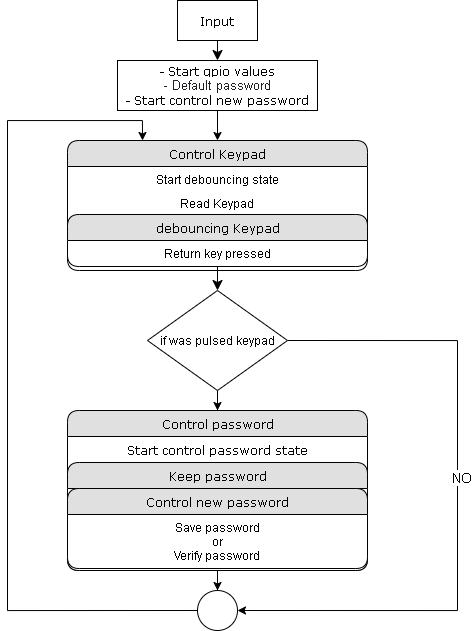

The diagram above was exported from draw.io. Its source (the exported page's mxGraphModel, read from the mxfile embedded in the PNG):
<mxGraphModel dx="1504" dy="645" grid="1" gridSize="10" guides="1" tooltips="1" connect="1" arrows="1" fold="1" page="1" pageScale="1" pageWidth="1100" pageHeight="850" background="#ffffff" math="0" shadow="0">
  <root>
    <mxCell id="0" />
    <mxCell id="1" parent="0" />
    <mxCell id="1fdf3b25b50cf41e-27" style="edgeStyle=none;html=1;labelBackgroundColor=none;startFill=0;startSize=8;endFill=1;endSize=8;fontFamily=Verdana;fontSize=12;entryX=0.5;entryY=0;entryDx=0;entryDy=0;" parent="1" source="17472293e6e8944d-30" target="72ILf7W11x74l7T7CDjd-3" edge="1">
      <mxGeometry relative="1" as="geometry">
        <mxPoint x="240" y="168" as="targetPoint" />
      </mxGeometry>
    </mxCell>
    <mxCell id="17472293e6e8944d-30" value="Input" style="whiteSpace=wrap;html=1;rounded=0;shadow=0;comic=0;labelBackgroundColor=none;strokeWidth=1;fontFamily=Verdana;fontSize=12;align=center;" parent="1" vertex="1">
      <mxGeometry x="440" y="100" width="80" height="40" as="geometry" />
    </mxCell>
    <mxCell id="1fdf3b25b50cf41e-1" value="Control Keypad" style="swimlane;html=1;fontStyle=0;childLayout=stackLayout;horizontal=1;startSize=26;fillColor=#e0e0e0;horizontalStack=0;resizeParent=1;resizeLast=0;collapsible=1;marginBottom=0;swimlaneFillColor=#ffffff;align=center;rounded=1;shadow=0;comic=0;labelBackgroundColor=none;strokeWidth=1;fontFamily=Verdana;fontSize=12" parent="1" vertex="1">
      <mxGeometry x="330" y="240" width="300" height="130" as="geometry">
        <mxRectangle x="330" y="240" width="50" height="26" as="alternateBounds" />
      </mxGeometry>
    </mxCell>
    <mxCell id="1fdf3b25b50cf41e-2" value="Start debouncing state" style="text;html=1;strokeColor=none;fillColor=none;spacingLeft=4;spacingRight=4;whiteSpace=wrap;overflow=hidden;rotatable=0;points=[[0,0.5],[1,0.5]];portConstraint=eastwest;align=center;" parent="1fdf3b25b50cf41e-1" vertex="1">
      <mxGeometry y="26" width="300" height="24" as="geometry" />
    </mxCell>
    <mxCell id="72ILf7W11x74l7T7CDjd-2" value="Read Keypad" style="text;html=1;strokeColor=none;fillColor=none;spacingLeft=4;spacingRight=4;whiteSpace=wrap;overflow=hidden;rotatable=0;points=[[0,0.5],[1,0.5]];portConstraint=eastwest;align=center;" vertex="1" parent="1fdf3b25b50cf41e-1">
      <mxGeometry y="50" width="300" height="24" as="geometry" />
    </mxCell>
    <mxCell id="1fdf3b25b50cf41e-7" value="debouncing Keypad" style="swimlane;html=1;fontStyle=0;childLayout=stackLayout;horizontal=1;startSize=26;fillColor=#e0e0e0;horizontalStack=0;resizeParent=1;resizeLast=0;collapsible=1;marginBottom=0;swimlaneFillColor=#ffffff;align=center;rounded=1;shadow=0;comic=0;labelBackgroundColor=none;strokeWidth=1;fontFamily=Verdana;fontSize=12" parent="1fdf3b25b50cf41e-1" vertex="1">
      <mxGeometry y="74" width="300" height="52" as="geometry">
        <mxRectangle y="74" width="300" height="26" as="alternateBounds" />
      </mxGeometry>
    </mxCell>
    <mxCell id="1fdf3b25b50cf41e-8" value="Return&amp;nbsp;&lt;span&gt;key pressed&lt;/span&gt;" style="text;html=1;strokeColor=none;fillColor=none;spacingLeft=4;spacingRight=4;whiteSpace=wrap;overflow=hidden;rotatable=0;points=[[0,0.5],[1,0.5]];portConstraint=eastwest;align=center;" parent="1fdf3b25b50cf41e-7" vertex="1">
      <mxGeometry y="26" width="300" height="26" as="geometry" />
    </mxCell>
    <mxCell id="1fdf3b25b50cf41e-40" style="edgeStyle=none;html=1;labelBackgroundColor=none;startFill=0;startSize=8;endFill=1;endSize=8;fontFamily=Verdana;fontSize=12;" parent="1fdf3b25b50cf41e-1" target="1fdf3b25b50cf41e-7" edge="1">
      <mxGeometry relative="1" as="geometry">
        <mxPoint x="150" y="126" as="sourcePoint" />
      </mxGeometry>
    </mxCell>
    <mxCell id="1fdf3b25b50cf41e-39" style="edgeStyle=none;html=1;labelBackgroundColor=none;startFill=0;startSize=8;endFill=1;endSize=8;fontFamily=Verdana;fontSize=12;entryX=0.5;entryY=0;entryDx=0;entryDy=0;" parent="1" source="1fdf3b25b50cf41e-7" target="72ILf7W11x74l7T7CDjd-19" edge="1">
      <mxGeometry relative="1" as="geometry">
        <mxPoint x="523.3812949640287" y="407" as="targetPoint" />
      </mxGeometry>
    </mxCell>
    <mxCell id="72ILf7W11x74l7T7CDjd-26" style="edgeStyle=orthogonalEdgeStyle;rounded=0;orthogonalLoop=1;jettySize=auto;html=1;" edge="1" parent="1" source="1fdf3b25b50cf41e-13" target="72ILf7W11x74l7T7CDjd-23">
      <mxGeometry relative="1" as="geometry" />
    </mxCell>
    <mxCell id="1fdf3b25b50cf41e-13" value="Control password" style="swimlane;html=1;fontStyle=0;childLayout=stackLayout;horizontal=1;startSize=26;fillColor=#e0e0e0;horizontalStack=0;resizeParent=1;resizeLast=0;collapsible=1;marginBottom=0;swimlaneFillColor=#ffffff;align=center;rounded=1;shadow=0;comic=0;labelBackgroundColor=none;strokeWidth=1;fontFamily=Verdana;fontSize=12" parent="1" vertex="1">
      <mxGeometry x="330" y="510" width="300" height="160" as="geometry">
        <mxRectangle x="330" y="510" width="140" height="26" as="alternateBounds" />
      </mxGeometry>
    </mxCell>
    <mxCell id="1fdf3b25b50cf41e-14" value="&lt;span style=&quot;font-family: &amp;#34;verdana&amp;#34;&quot;&gt;Start control password state&lt;/span&gt;" style="text;html=1;strokeColor=none;fillColor=none;spacingLeft=4;spacingRight=4;whiteSpace=wrap;overflow=hidden;rotatable=0;points=[[0,0.5],[1,0.5]];portConstraint=eastwest;align=center;" parent="1fdf3b25b50cf41e-13" vertex="1">
      <mxGeometry y="26" width="300" height="26" as="geometry" />
    </mxCell>
    <mxCell id="72ILf7W11x74l7T7CDjd-7" value="Keep password" style="swimlane;html=1;fontStyle=0;childLayout=stackLayout;horizontal=1;startSize=26;fillColor=#e0e0e0;horizontalStack=0;resizeParent=1;resizeLast=0;collapsible=1;marginBottom=0;swimlaneFillColor=#ffffff;align=center;rounded=1;shadow=0;comic=0;labelBackgroundColor=none;strokeWidth=1;fontFamily=Verdana;fontSize=12" vertex="1" parent="1fdf3b25b50cf41e-13">
      <mxGeometry y="52" width="300" height="108" as="geometry" />
    </mxCell>
    <mxCell id="72ILf7W11x74l7T7CDjd-13" value="Control new password" style="swimlane;html=1;fontStyle=0;childLayout=stackLayout;horizontal=1;startSize=26;fillColor=#e0e0e0;horizontalStack=0;resizeParent=1;resizeLast=0;collapsible=1;marginBottom=0;swimlaneFillColor=#ffffff;align=center;rounded=1;shadow=0;comic=0;labelBackgroundColor=none;strokeWidth=1;fontFamily=Verdana;fontSize=12" vertex="1" parent="72ILf7W11x74l7T7CDjd-7">
      <mxGeometry y="26" width="300" height="80" as="geometry" />
    </mxCell>
    <mxCell id="72ILf7W11x74l7T7CDjd-14" value="Save password&lt;br&gt;or&lt;br&gt;Verify password" style="text;html=1;strokeColor=none;fillColor=none;spacingLeft=4;spacingRight=4;whiteSpace=wrap;overflow=hidden;rotatable=0;points=[[0,0.5],[1,0.5]];portConstraint=eastwest;align=center;" vertex="1" parent="72ILf7W11x74l7T7CDjd-13">
      <mxGeometry y="26" width="300" height="54" as="geometry" />
    </mxCell>
    <mxCell id="72ILf7W11x74l7T7CDjd-5" style="edgeStyle=orthogonalEdgeStyle;rounded=0;orthogonalLoop=1;jettySize=auto;html=1;entryX=0.5;entryY=0;entryDx=0;entryDy=0;" edge="1" parent="1" source="72ILf7W11x74l7T7CDjd-3" target="1fdf3b25b50cf41e-1">
      <mxGeometry relative="1" as="geometry" />
    </mxCell>
    <mxCell id="72ILf7W11x74l7T7CDjd-3" value="- Start gpio values&lt;br&gt;&lt;span style=&quot;color: rgb(32 , 33 , 36) ; font-family: &amp;#34;roboto&amp;#34; , &amp;#34;arial&amp;#34; , sans-serif ; font-size: 13px ; text-align: left ; background-color: rgb(255 , 255 , 255)&quot;&gt;- Default password&lt;/span&gt;&lt;br&gt;- Start control new password" style="whiteSpace=wrap;html=1;rounded=0;shadow=0;comic=0;labelBackgroundColor=none;strokeWidth=1;fontFamily=Verdana;fontSize=12;align=center;" vertex="1" parent="1">
      <mxGeometry x="380" y="160" width="200" height="50" as="geometry" />
    </mxCell>
    <mxCell id="72ILf7W11x74l7T7CDjd-22" style="edgeStyle=orthogonalEdgeStyle;rounded=0;orthogonalLoop=1;jettySize=auto;html=1;" edge="1" parent="1" source="72ILf7W11x74l7T7CDjd-19" target="1fdf3b25b50cf41e-13">
      <mxGeometry relative="1" as="geometry" />
    </mxCell>
    <mxCell id="72ILf7W11x74l7T7CDjd-24" style="edgeStyle=orthogonalEdgeStyle;rounded=0;orthogonalLoop=1;jettySize=auto;html=1;exitX=1;exitY=0.5;exitDx=0;exitDy=0;entryX=1;entryY=0.5;entryDx=0;entryDy=0;" edge="1" parent="1" source="72ILf7W11x74l7T7CDjd-19" target="72ILf7W11x74l7T7CDjd-23">
      <mxGeometry relative="1" as="geometry">
        <Array as="points">
          <mxPoint x="720" y="440" />
          <mxPoint x="720" y="710" />
        </Array>
      </mxGeometry>
    </mxCell>
    <mxCell id="72ILf7W11x74l7T7CDjd-27" value="&lt;font style=&quot;font-size: 14px&quot;&gt;&amp;nbsp;NO&amp;nbsp;&lt;/font&gt;" style="edgeLabel;html=1;align=center;verticalAlign=middle;resizable=0;points=[];" vertex="1" connectable="0" parent="72ILf7W11x74l7T7CDjd-24">
      <mxGeometry x="-0.0725" y="3" relative="1" as="geometry">
        <mxPoint as="offset" />
      </mxGeometry>
    </mxCell>
    <mxCell id="72ILf7W11x74l7T7CDjd-19" value="if&amp;nbsp;&lt;span&gt;was pulsed keypad&lt;/span&gt;" style="rhombus;whiteSpace=wrap;html=1;" vertex="1" parent="1">
      <mxGeometry x="410" y="390" width="140" height="100" as="geometry" />
    </mxCell>
    <mxCell id="72ILf7W11x74l7T7CDjd-25" style="edgeStyle=orthogonalEdgeStyle;rounded=0;orthogonalLoop=1;jettySize=auto;html=1;entryX=0.25;entryY=0;entryDx=0;entryDy=0;exitX=0;exitY=0.5;exitDx=0;exitDy=0;" edge="1" parent="1" source="72ILf7W11x74l7T7CDjd-23" target="1fdf3b25b50cf41e-1">
      <mxGeometry relative="1" as="geometry">
        <Array as="points">
          <mxPoint x="270" y="710" />
          <mxPoint x="270" y="220" />
          <mxPoint x="405" y="220" />
        </Array>
      </mxGeometry>
    </mxCell>
    <mxCell id="72ILf7W11x74l7T7CDjd-23" value="" style="ellipse;whiteSpace=wrap;html=1;aspect=fixed;" vertex="1" parent="1">
      <mxGeometry x="460" y="690" width="40" height="40" as="geometry" />
    </mxCell>
  </root>
</mxGraphModel>